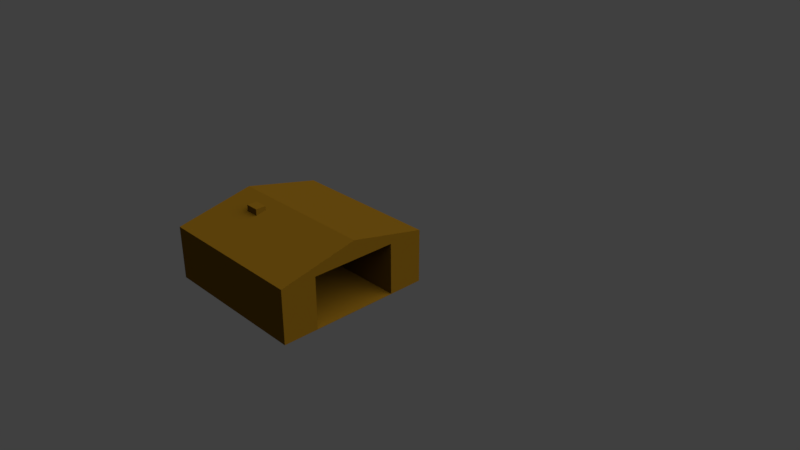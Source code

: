 # Source: depot_2.blend  (saved by Blender 2.79.0; exported with 4.5.12 LTS)
import bpy
from mathutils import Matrix  # noqa: F401  (used for matrix-valued properties, if any)

bpy.ops.wm.read_factory_settings(use_empty=True)
scene = bpy.context.scene
scene.name = 'Scene'

# ---- collections
col_collection_1 = bpy.data.collections.new('Collection 1'); scene.collection.children.link(col_collection_1)

# ---- materials (node trees are filled in below, after node groups)
mat_material_001 = bpy.data.materials.new('Material.001')
mat_material_001.alpha_threshold = 0.0
mat_material_001.roughness = 0.5

# ---- material node trees
mat_material_001.use_nodes = True; mat_material_001.node_tree.nodes.clear()
_N = mat_material_001.node_tree.nodes; _L = mat_material_001.node_tree.links
n0 = _N.new('ShaderNodeOutputMaterial'); n0.name = 'Material Output'; n0.location = (300, 300)
n1 = _N.new('ShaderNodeBsdfDiffuse'); n1.name = 'Diffuse BSDF'; n1.location = (10, 300)
n1.inputs[0].default_value = (0.08, 0.04004, 0.002681, 1.0)
_L.new(n1.outputs[0], n0.inputs[0])
n0.is_active_output = True

# ---- world
world_world = bpy.data.worlds.new('World'); scene.world = world_world
world_world.color = (0.05088, 0.05088, 0.05088)
world_world.use_sun_shadow = False
world_world.sun_shadow_jitter_overblur = 0.0
world_world.cycles.sampling_method = 'MANUAL'

# ---- cameras
cam_camera = bpy.data.cameras.new('Camera')
cam_camera.clip_end = 100.0
cam_camera.lens = 35.0
cam_camera.sensor_width = 32.0
cam_camera.sensor_height = 18.0
cam_camera.ortho_scale = 7.314
cam_camera.dof.focus_distance = 0.0

# ---- lights
light_lamp = bpy.data.lights.new('Lamp', 'SUN')
light_lamp.transmission_factor = 0.0
light_lamp.cutoff_distance = 30.0
light_lamp.angle = 1.302
light_lamp.energy = 5.3
light_lamp.shadow_buffer_clip_start = 1.001
light_lamp.shadow_soft_size = 0.762
light_lamp.shadow_cascade_max_distance = 1000.0

# ---- meshes
me_cube_002 = bpy.data.meshes.new('Cube.002')
me_cube_002.from_pydata([(-0.9357, -1.058, -1.0), (-0.9357, 0.9415, -1.0), (1.064, -1.058, -1.0), (1.064, 0.9415, -1.0), (-0.9357, 0.5046, -1.0), (1.064, 0.4845, -0.9953), (-0.9357, -0.6301, -1.0), (1.064, -0.6101, -0.9953), (-0.9357, -0.05899, -0.09517), (1.064, -0.05899, -0.9953), (-0.9357, -0.05899, -1.0), (1.064, -0.05899, -0.09517), (-0.9357, -1.058, -0.3152), (-0.9357, 0.9415, -0.3152), (1.064, 0.9415, -0.3152), (1.064, -1.058, -0.3152), (1.064, 0.5046, -0.3152), (1.064, -0.6301, -0.3152), (1.064, -0.05899, -0.3152), (-0.9357, -0.05899, -0.3152), (1.064, -0.05899, -1.0), (1.064, 0.5046, -1.0), (1.064, -0.6301, -1.0), (1.064, 0.4845, -0.3353), (1.064, -0.6101, -0.3353), (0.00765, -0.05899, -0.3353), (1.064, -0.05899, -0.3353), (0.00765, -0.05899, -0.9953), (0.00765, 0.4845, -0.3353), (0.00765, -0.6101, -0.3353), (0.00765, 0.4845, -0.9953), (0.00765, -0.6101, -0.9953), (1.064, -0.2601, -0.1394), (-0.9357, -0.2601, -0.1394), (1.064, -0.3952, -0.1692), (-0.9357, -0.3952, -0.1692), (-0.3001, 0.9415, -1.0), (-0.3001, -1.058, -1.0), (-0.3001, 0.5046, -1.0), (-0.3001, -0.6301, -1.0), (-0.3001, -0.05899, -1.0), (-0.3001, -0.05899, -0.09517), (-0.3001, -1.058, -0.3152), (-0.3001, 0.9415, -0.3152), (-0.3001, -0.2601, -0.1384), (-0.3001, -0.3952, -0.1692), (-0.4782, 0.9415, -1.0), (-0.4782, 0.5046, -1.0), (-0.4782, -0.6301, -1.0), (-0.4782, -0.05899, -1.0), (-0.4782, -1.058, -0.3152), (-0.4782, -1.058, -1.0), (-0.4782, -0.05899, -0.09517), (-0.4782, 0.9415, -0.3152), (-0.4782, -0.2601, -0.1394), (-0.4782, -0.3952, -0.1692), (-0.4782, -0.2607, -0.08633), (-0.3001, -0.2607, -0.08528), (-0.4782, -0.3948, -0.08526), (-0.3001, -0.3948, -0.08526)], [], [(14, 11, 18), (39, 22, 2, 37), (36, 3, 21, 38), (52, 41, 11, 14, 43, 53, 13, 8), (13, 19, 8), (40, 20, 22, 39), (38, 21, 20, 40), (55, 35, 12, 50), (19, 13, 1, 4, 10), (26, 24, 29, 25), (7, 9, 27, 31), (3, 14, 16, 21), (22, 17, 15, 2), (36, 43, 14, 3), (5, 9, 20, 21), (23, 5, 21, 16), (7, 24, 17, 22), (9, 7, 22, 20), (26, 23, 16, 18), (24, 26, 18, 17), (30, 28, 25, 27), (27, 25, 29, 31), (5, 23, 28, 30), (24, 7, 31, 29), (23, 26, 25, 28), (9, 5, 30, 27), (0, 12, 19, 10, 6), (52, 8, 33, 54), (54, 33, 35, 55), (32, 44, 45, 34), (11, 41, 44, 32), (46, 53, 43, 36), (42, 50, 12, 0, 51, 37, 2, 15), (34, 45, 42, 15), (47, 38, 40, 49), (49, 40, 39, 48), (46, 36, 38, 47), (48, 39, 37, 51), (6, 48, 51, 0), (1, 46, 47, 4), (19, 12, 35, 33, 8), (10, 49, 48, 6), (4, 47, 49, 10), (1, 13, 53, 46), (55, 45, 59, 58), (41, 52, 54, 44), (45, 55, 50, 42), (57, 56, 58, 59), (54, 55, 58, 56), (45, 44, 57, 59), (44, 54, 56, 57), (18, 11, 32, 34, 15)])
me_cube_002.materials.append(mat_material_001)
me_cube_002.use_remesh_preserve_volume = False
me_cube_002.use_remesh_preserve_attributes = False
me_cube_002.use_mirror_vertex_groups = False
me_cube_002.update()

# ---- objects
ob_cube = bpy.data.objects.new('Cube', me_cube_002)
ob_lamp = bpy.data.objects.new('Lamp', light_lamp)
ob_camera = bpy.data.objects.new('Camera', cam_camera)

# ---- transforms, parenting, visibility, modifiers, constraints
ob_cube.location = (-0.07946, -1.011, 1.044)
ob_cube.lineart.crease_threshold = 0.0
ob_lamp.location = (4.076, 1.005, 5.904)
ob_lamp.rotation_euler = (0.6503, 0.05522, 1.866)
ob_lamp.lock_rotations_4d = False
ob_lamp.empty_display_type = 'ARROWS'
ob_lamp.color = (0.0, 0.0, 0.0, 0.0)
ob_lamp.lineart.crease_threshold = 0.0
ob_camera.location = (7.481, -6.508, 5.344)
ob_camera.rotation_euler = (1.109, 0.0, 0.8149)
ob_camera.lock_rotations_4d = False
ob_camera.empty_display_type = 'ARROWS'
ob_camera.color = (0.0, 0.0, 0.0, 0.0)
ob_camera.display_type = 'WIRE'
ob_camera.lineart.crease_threshold = 0.0

# ---- collection membership
col_collection_1.objects.link(ob_cube)
col_collection_1.objects.link(ob_lamp)
col_collection_1.objects.link(ob_camera)

# ---- scene / render settings (as saved in the file)
scene.camera = ob_camera
scene.frame_start = 1; scene.frame_end = 250; scene.frame_set(0)
scene.render.engine = 'CYCLES'
scene.render.resolution_percentage = 50
scene.render.dither_intensity = 0.0
scene.cycles.use_denoising = False
scene.cycles.samples = 128
scene.cycles.sampling_pattern = 'TABULATED_SOBOL'
scene.cycles.use_adaptive_sampling = False
scene.cycles.use_light_tree = False
scene.cycles.blur_glossy = 0.0
scene.cycles.sample_clamp_indirect = 0.0
scene.view_settings.view_transform = 'Standard'
bpy.context.view_layer.update()
